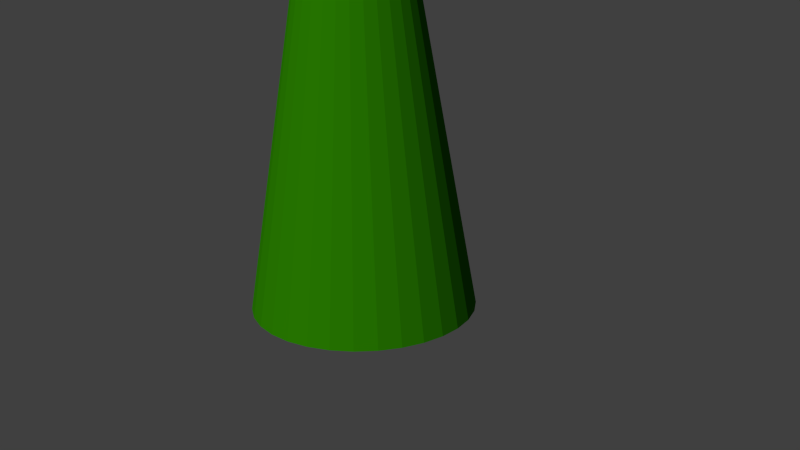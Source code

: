 # Source: fs-Shot_18.blend  (saved by Blender 2.76.0; exported with 4.5.12 LTS)
import bpy
from mathutils import Matrix  # noqa: F401  (used for matrix-valued properties, if any)

bpy.ops.wm.read_factory_settings(use_empty=True)
scene = bpy.context.scene
scene.name = 'Scene'

# ---- collections
col_collection_1 = bpy.data.collections.new('Collection 1'); scene.collection.children.link(col_collection_1)
col_collection_12 = bpy.data.collections.new('Collection 12'); scene.collection.children.link(col_collection_12)
col_grundbau = bpy.data.collections.new('Grundbau')  # instanced only; not linked into the scene

# ---- materials (node trees are filled in below, after node groups)
mat_material_001 = bpy.data.materials.new('Material.001')
mat_material_001.alpha_threshold = 0.0
mat_material_001.roughness = 0.5

# ---- material node trees
mat_material_001.use_nodes = True; mat_material_001.node_tree.nodes.clear()
_N = mat_material_001.node_tree.nodes; _L = mat_material_001.node_tree.links
n0 = _N.new('ShaderNodeOutputMaterial'); n0.name = 'Material Output'; n0.location = (300, 300)
n1 = _N.new('ShaderNodeBsdfDiffuse'); n1.name = 'Diffuse BSDF'; n1.location = (10, 300)
n1.inputs[0].default_value = (0.02076, 0.1902, 0.0, 1.0)
_L.new(n1.outputs[0], n0.inputs[0])
n0.is_active_output = True

# ---- world
world_world = bpy.data.worlds.new('World'); scene.world = world_world
world_world.color = (0.05088, 0.05088, 0.05088)
world_world.use_sun_shadow = False
world_world.sun_shadow_jitter_overblur = 0.0
world_world.cycles.sampling_method = 'MANUAL'
world_world.cycles.sample_map_resolution = 256

# ---- cameras
cam_camera = bpy.data.cameras.new('Camera')
cam_camera.clip_end = 100.0
cam_camera.lens = 35.0
cam_camera.sensor_width = 32.0
cam_camera.sensor_height = 18.0
cam_camera.display_size = 2.0
cam_camera.dof.focus_distance = 0.0

# ---- meshes
me_cone = bpy.data.meshes.new('Cone')
me_cone.from_pydata([(-1.255e-07, 1.0, -0.06061), (0.1951, 0.9808, -0.06061), (0.3827, 0.9239, -0.06061), (0.5556, 0.8315, -0.06061), (0.7071, 0.7071, -0.06061), (0.8315, 0.5556, -0.06061), (0.9239, 0.3827, -0.06061), (0.9808, 0.1951, -0.06061), (1.0, -2.243e-07, -0.06061), (-1.255e-07, -2.998e-07, 1.939), (0.9808, -0.1951, -0.06061), (0.9239, -0.3827, -0.06061), (0.8315, -0.5556, -0.06061), (0.7071, -0.7071, -0.06061), (0.5556, -0.8315, -0.06061), (0.3827, -0.9239, -0.06061), (0.1951, -0.9808, -0.06061), (-4.514e-07, -1.0, -0.06061), (-0.1951, -0.9808, -0.06061), (-0.3827, -0.9239, -0.06061), (-0.5556, -0.8315, -0.06061), (-0.7071, -0.7071, -0.06061), (-0.8315, -0.5556, -0.06061), (-0.9239, -0.3827, -0.06061), (-0.9808, -0.1951, -0.06061), (-1.0, 6.658e-07, -0.06061), (-0.9808, 0.1951, -0.06061), (-0.9239, 0.3827, -0.06061), (-0.8315, 0.5556, -0.06061), (-0.7071, 0.7071, -0.06061), (-0.5556, 0.8315, -0.06061), (-0.3827, 0.9239, -0.06061), (-0.1951, 0.9808, -0.06061)], [], [(31, 9, 32), (0, 9, 1), (30, 9, 31), (29, 9, 30), (28, 9, 29), (27, 9, 28), (26, 9, 27), (25, 9, 26), (24, 9, 25), (23, 9, 24), (22, 9, 23), (21, 9, 22), (20, 9, 21), (19, 9, 20), (18, 9, 19), (17, 9, 18), (16, 9, 17), (15, 9, 16), (14, 9, 15), (13, 9, 14), (12, 9, 13), (11, 9, 12), (10, 9, 11), (8, 9, 10), (7, 9, 8), (6, 9, 7), (5, 9, 6), (4, 9, 5), (3, 9, 4), (2, 9, 3), (32, 9, 0), (1, 9, 2), (0, 1, 2, 3, 4, 5, 6, 7, 8, 10, 11, 12, 13, 14, 15, 16, 17, 18, 19, 20, 21, 22, 23, 24, 25, 26, 27, 28, 29, 30, 31, 32)])
me_cone.materials.append(mat_material_001)
me_cone.use_remesh_preserve_volume = False
me_cone.use_remesh_preserve_attributes = False
me_cone.use_mirror_vertex_groups = False
me_cone.update()

# ---- objects
ob_camera = bpy.data.objects.new('Camera', cam_camera)
ob_cone = bpy.data.objects.new('Cone', me_cone)
ob_grundbau = bpy.data.objects.new('Grundbau', None)

# ---- transforms, parenting, visibility, modifiers, constraints
ob_camera.location = (4.615, 0.8797, 4.367)
ob_camera.rotation_euler = (1.244, 0.01233, 1.226)
ob_camera.lineart.crease_threshold = 0.0
ob_cone.location = (-5.31, 3.898, 0.07602)
ob_cone.scale = (1.431, 1.431, 4.064)
ob_cone.lineart.crease_threshold = 0.0
ob_grundbau.location = (0.0, 0.0, 0.0)
ob_grundbau.empty_image_offset = (0.0, 0.0)
ob_grundbau.show_instancer_for_render = False
ob_grundbau.instance_type = 'COLLECTION'
ob_grundbau.lineart.crease_threshold = 0.0
ob_grundbau.instance_collection = col_grundbau

# ---- collection membership
col_collection_1.objects.link(ob_camera)
col_collection_1.objects.link(ob_cone)
col_collection_1.objects.link(ob_grundbau)
col_collection_12.objects.link(ob_grundbau)

# ---- scene / render settings (as saved in the file)
scene.camera = ob_camera
scene.frame_start = 270; scene.frame_end = 300; scene.frame_set(1)
scene.render.engine = 'CYCLES'
scene.render.resolution_percentage = 50
scene.render.fps = 25
scene.render.dither_intensity = 0.0
scene.cycles.use_denoising = False
scene.cycles.samples = 50
scene.cycles.sampling_pattern = 'TABULATED_SOBOL'
scene.cycles.light_sampling_threshold = 0.0
scene.cycles.use_adaptive_sampling = False
scene.cycles.use_light_tree = False
scene.cycles.caustics_reflective = False
scene.cycles.caustics_refractive = False
scene.cycles.diffuse_bounces = 12
scene.cycles.glossy_bounces = 8
scene.cycles.transparent_max_bounces = 12
scene.cycles.pixel_filter_type = 'GAUSSIAN'
scene.cycles.sample_clamp_indirect = 0.0
scene.view_settings.view_transform = 'Standard'
bpy.context.view_layer.update()

# ---- added for rendering (the .blend has no usable light): sun
light_auto_sun = bpy.data.lights.new('AutoSun', 'SUN')
light_auto_sun.energy = 3.0
light_auto_sun.angle = 0.0523599
ob_auto_sun = bpy.data.objects.new('AutoSun', light_auto_sun)
scene.collection.objects.link(ob_auto_sun)
ob_auto_sun.rotation_euler = (0.872665, 0.174533, 0.523599)
bpy.context.view_layer.update()
